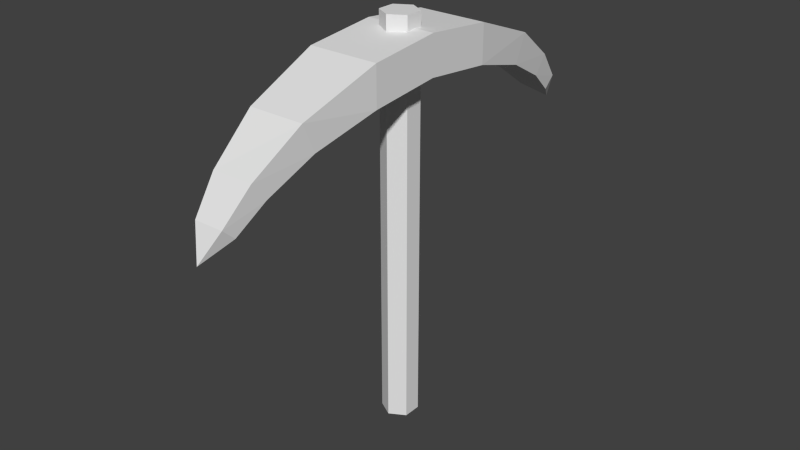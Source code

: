 # Source: pick_axe.blend  (saved by Blender 2.65.0; exported with 4.5.12 LTS)
import bpy
from mathutils import Matrix  # noqa: F401  (used for matrix-valued properties, if any)

bpy.ops.wm.read_factory_settings(use_empty=True)
scene = bpy.context.scene
scene.name = 'Scene'

# ---- collections
col_collection_1 = bpy.data.collections.new('Collection 1'); scene.collection.children.link(col_collection_1)

# ---- world
world_world = bpy.data.worlds.new('World'); scene.world = world_world
world_world.color = (0.05088, 0.05088, 0.05088)
world_world.use_sun_shadow = False
world_world.sun_shadow_jitter_overblur = 0.0
world_world.cycles.sampling_method = 'MANUAL'
world_world.cycles.sample_map_resolution = 256

# ---- meshes
me_cylinder_001 = bpy.data.meshes.new('Cylinder.001')
me_cylinder_001.from_pydata([(-0.2587, -0.5216, 1.447), (0.2587, -0.5216, 1.447), (-0.2587, -0.5216, 1.844), (0.2587, -0.5216, 1.844), (-0.2057, -0.9926, 1.261), (0.2057, -0.9926, 1.261), (-0.2057, -1.083, 1.551), (0.2057, -1.083, 1.551), (-0.1519, -1.329, 1.004), (0.1547, -1.332, 1.01), (-0.1547, -1.434, 1.189), (0.1519, -1.436, 1.196), (-0.1078, -1.539, 0.7695), (0.1118, -1.541, 0.7737), (-0.1099, -1.628, 0.8847), (0.1097, -1.63, 0.8889), (0.001528, -1.736, 0.5917), (-0.2587, 0.5216, 1.447), (-0.2587, 0.004278, 1.521), (0.2587, 0.004278, 1.521), (0.2587, 0.5216, 1.447), (-0.2587, 0.5216, 1.844), (-0.2587, 0.004278, 1.918), (0.2587, 0.004278, 1.918), (0.2587, 0.5216, 1.844), (-0.2057, 0.9926, 1.261), (0.2057, 0.9926, 1.261), (-0.2057, 1.083, 1.551), (0.2057, 1.083, 1.551), (-0.1519, 1.329, 1.004), (0.1547, 1.332, 1.01), (-0.1547, 1.434, 1.189), (0.1519, 1.436, 1.196), (-0.1078, 1.539, 0.7695), (0.1118, 1.541, 0.7737), (-0.1099, 1.628, 0.8847), (0.1097, 1.63, 0.8889), (0.001528, 1.736, 0.5917), (0.0, 0.1316, -2.053), (0.0, 0.1316, 2.053), (0.114, 0.0658, -2.053), (0.114, 0.0658, 2.053), (0.114, -0.0658, -2.053), (0.114, -0.0658, 2.053), (-1.151e-08, -0.1316, -2.053), (-1.151e-08, -0.1316, 2.053), (-0.114, -0.0658, -2.053), (-0.114, -0.0658, 2.053), (-0.114, 0.0658, -2.053), (-0.114, 0.0658, 2.053)], [], [(2, 22, 18, 0), (23, 3, 1, 19), (3, 2, 6, 7), (0, 18, 19, 1), (3, 23, 22, 2), (5, 7, 11, 9), (2, 0, 4, 6), (0, 1, 5, 4), (1, 3, 7, 5), (10, 8, 12, 14), (7, 6, 10, 11), (4, 5, 9, 8), (6, 4, 8, 10), (9, 11, 15, 13), (11, 10, 14, 15), (8, 9, 13, 12), (12, 13, 16), (14, 12, 16), (13, 15, 16), (15, 14, 16), (21, 17, 18, 22), (22, 18, 19, 23), (23, 19, 20, 24), (24, 28, 27, 21), (17, 20, 19, 18), (24, 21, 22, 23), (26, 30, 32, 28), (21, 27, 25, 17), (17, 25, 26, 20), (20, 26, 28, 24), (31, 35, 33, 29), (28, 32, 31, 27), (25, 29, 30, 26), (27, 31, 29, 25), (30, 34, 36, 32), (32, 36, 35, 31), (29, 33, 34, 30), (33, 37, 34), (35, 37, 33), (34, 37, 36), (36, 37, 35), (38, 39, 41, 40), (40, 41, 43, 42), (42, 43, 45, 44), (44, 45, 47, 46), (41, 39, 49, 47, 45, 43), (48, 49, 39, 38), (46, 47, 49, 48), (38, 40, 42, 44, 46, 48)])
_uv = me_cylinder_001.uv_layers.new(name='UVMap')
_uv.uv.foreach_set('vector', [0.4146, 0.1421, 0.5328, 0.1941, 0.4751, 0.2812, 0.3522, 0.2182, 0.3855, 0.5003, 0.2595, 0.4421, 0.2874, 0.3403, 0.4154, 0.4009, 0.4501, 0.02322, 0.4146, 0.1421, 0.2728, 0.09987, 0.2907, 0.0001784, 0.3522, 0.2182, 0.4751, 0.2812, 0.4154, 0.4009, 0.2874, 0.3403, 0.4501, 0.02322, 0.5801, 0.06854, 0.5328, 0.1941, 0.4146, 0.1421, 0.1726, 0.2604, 0.1353, 0.3325, 0.05469, 0.2302, 0.08427, 0.1845, 0.4146, 0.1421, 0.3522, 0.2182, 0.2294, 0.1623, 0.2728, 0.09987, 0.3522, 0.2182, 0.2874, 0.3403, 0.1726, 0.2604, 0.2294, 0.1623, 0.2874, 0.3403, 0.2595, 0.4421, 0.1353, 0.3325, 0.1726, 0.2604, 0.1566, 0.07562, 0.1278, 0.119, 0.06168, 0.09117, 0.07661, 0.06529, 0.2907, 0.0001784, 0.2728, 0.09987, 0.1566, 0.07562, 0.1616, 0.0001783, 0.2294, 0.1623, 0.1726, 0.2604, 0.08427, 0.1845, 0.1278, 0.119, 0.2728, 0.09987, 0.2294, 0.1623, 0.1278, 0.119, 0.1566, 0.07562, 0.08427, 0.1845, 0.05469, 0.2302, 0.008716, 0.1506, 0.03471, 0.1273, 0.1616, 0.0001783, 0.1566, 0.07562, 0.07661, 0.06529, 0.06901, 0.01285, 0.1278, 0.119, 0.08427, 0.1845, 0.03471, 0.1273, 0.06168, 0.09117, 0.06168, 0.09117, 0.03471, 0.1273, 0.0001783, 0.06667, 0.07661, 0.06529, 0.06168, 0.09117, 0.0001783, 0.06667, 0.03471, 0.1273, 0.008716, 0.1506, 0.0001783, 0.06667, 0.06901, 0.01285, 0.07661, 0.06529, 0.0001783, 0.06667, 0.1636, 0.6426, 0.2262, 0.7187, 0.1052, 0.7806, 0.04733, 0.6936, 0.5804, 0.6427, 0.5804, 0.5419, 0.7118, 0.5419, 0.7118, 0.6427, 0.1946, 0.9998, 0.1649, 0.9004, 0.2908, 0.8407, 0.3187, 0.9425, 0.1282, 0.5237, 0.2876, 0.5006, 0.3055, 0.6003, 0.1636, 0.6426, 0.2262, 0.7187, 0.2908, 0.8407, 0.1649, 0.9004, 0.1052, 0.7806, 0.1282, 0.5237, 0.1636, 0.6426, 0.04733, 0.6936, 0.0001783, 0.5682, 0.4057, 0.7609, 0.4941, 0.685, 0.5236, 0.7307, 0.443, 0.8331, 0.1636, 0.6426, 0.3055, 0.6003, 0.3489, 0.6628, 0.2262, 0.7187, 0.2262, 0.7187, 0.3489, 0.6628, 0.4057, 0.7609, 0.2908, 0.8407, 0.2908, 0.8407, 0.4057, 0.7609, 0.443, 0.8331, 0.3187, 0.9425, 0.4217, 0.5761, 0.5017, 0.5658, 0.5167, 0.5916, 0.4505, 0.6195, 0.2876, 0.5006, 0.4167, 0.5006, 0.4217, 0.5761, 0.3055, 0.6003, 0.3489, 0.6628, 0.4505, 0.6195, 0.4941, 0.685, 0.4057, 0.7609, 0.3055, 0.6003, 0.4217, 0.5761, 0.4505, 0.6195, 0.3489, 0.6628, 0.4941, 0.685, 0.5436, 0.6278, 0.5696, 0.6511, 0.5236, 0.7307, 0.4167, 0.5006, 0.5093, 0.5133, 0.5017, 0.5658, 0.4217, 0.5761, 0.4505, 0.6195, 0.5167, 0.5916, 0.5436, 0.6278, 0.4941, 0.685, 0.5167, 0.5916, 0.5782, 0.5671, 0.5436, 0.6278, 0.5017, 0.5658, 0.5782, 0.5671, 0.5167, 0.5916, 0.5436, 0.6278, 0.5782, 0.5671, 0.5696, 0.6511, 0.5093, 0.5133, 0.5782, 0.5671, 0.5017, 0.5658, 0.6481, 0.02084, 0.6479, 0.5374, 0.5804, 0.5415, 0.5806, 0.02498, 0.9854, 0.0001783, 0.9852, 0.5167, 0.9177, 0.5208, 0.9179, 0.004311, 0.9179, 0.004311, 0.9177, 0.5208, 0.8503, 0.525, 0.8504, 0.008444, 0.8504, 0.008444, 0.8503, 0.525, 0.7828, 0.5291, 0.783, 0.01258, 0.6383, 0.6932, 0.6383, 0.6597, 0.6094, 0.643, 0.5804, 0.6597, 0.5804, 0.6932, 0.6094, 0.7099, 0.7155, 0.01671, 0.7154, 0.5332, 0.6479, 0.5374, 0.6481, 0.02084, 0.783, 0.01258, 0.7828, 0.5291, 0.7154, 0.5332, 0.7155, 0.01671, 0.6966, 0.6597, 0.6966, 0.6932, 0.6676, 0.7099, 0.6387, 0.6932, 0.6387, 0.6597, 0.6676, 0.643])
me_cylinder_001.use_remesh_preserve_volume = False
me_cylinder_001.use_remesh_preserve_attributes = False
me_cylinder_001.use_mirror_vertex_groups = False
me_cylinder_001.update()

# ---- objects
ob_cylinder_001 = bpy.data.objects.new('Cylinder.001', me_cylinder_001)

# ---- transforms, parenting, visibility, modifiers, constraints
ob_cylinder_001.location = (0.0, 0.0, 1.01)
ob_cylinder_001.scale = (1.0, 1.0, 0.7202)
ob_cylinder_001.lineart.crease_threshold = 0.0

# ---- collection membership
col_collection_1.objects.link(ob_cylinder_001)

# ---- scene / render settings (as saved in the file)
scene.frame_start = 1; scene.frame_end = 250; scene.frame_set(1)
scene.render.engine = 'BLENDER_EEVEE_NEXT'
scene.render.image_settings.color_mode = 'RGB'
scene.render.image_settings.compression = 90
scene.render.resolution_percentage = 50
scene.render.dither_intensity = 0.0
scene.render.bake_margin = 2
scene.cycles.use_denoising = False
scene.cycles.samples = 10
scene.cycles.sampling_pattern = 'TABULATED_SOBOL'
scene.cycles.light_sampling_threshold = 0.0
scene.cycles.use_adaptive_sampling = False
scene.cycles.use_light_tree = False
scene.cycles.blur_glossy = 0.0
scene.cycles.volume_bounces = 1
scene.cycles.pixel_filter_type = 'GAUSSIAN'
scene.cycles.sample_clamp_indirect = 0.0
scene.view_settings.view_transform = 'Standard'
bpy.context.view_layer.update()

# ---- added for rendering (the .blend has no active camera and no usable light): camera, sun
cam_auto = bpy.data.cameras.new('AutoCamera')
cam_auto.lens = 50.0
cam_auto.sensor_width = 36.0
cam_auto.clip_end = 1000.0
ob_auto_camera = bpy.data.objects.new('AutoCamera', cam_auto)
scene.collection.objects.link(ob_auto_camera)
ob_auto_camera.location = (4.24653, -5.09583, 4.40718)
ob_auto_camera.rotation_euler = (1.09748, -7.21219e-08, 0.694738)
scene.camera = ob_auto_camera
light_auto_sun = bpy.data.lights.new('AutoSun', 'SUN')
light_auto_sun.energy = 3.0
light_auto_sun.angle = 0.0523599
ob_auto_sun = bpy.data.objects.new('AutoSun', light_auto_sun)
scene.collection.objects.link(ob_auto_sun)
ob_auto_sun.rotation_euler = (0.872665, 0.174533, 0.523599)
bpy.context.view_layer.update()

